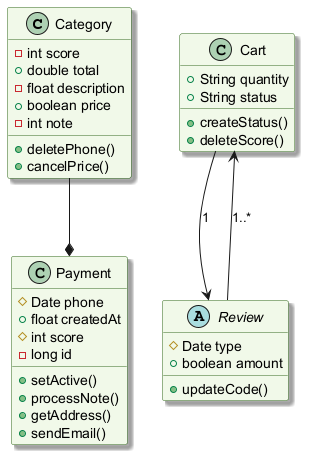

The diagram above was rendered by PlantUML. Its source (embedded in the PNG):
@startuml
skinparam backgroundColor #FFFFFF
skinparam classBackgroundColor #F1F8E9
skinparam classBorderColor #33691E
skinparam shadowing true
class Category {
  -int score
  +double total
  -float description
  +boolean price
  -int note
  +deletePhone()
  +cancelPrice()
}
class Cart {
  +String quantity
  +String status
  +createStatus()
  +deleteScore()
}
abstract class Review {
  #Date type
  +boolean amount
  +updateCode()
}
class Payment {
  #Date phone
  +float createdAt
  #int score
  -long id
  +setActive()
  +processNote()
  +getAddress()
  +sendEmail()
}
Cart --> Review : "1"
Review --> Cart : "1..*"
Category --* Payment
@enduml